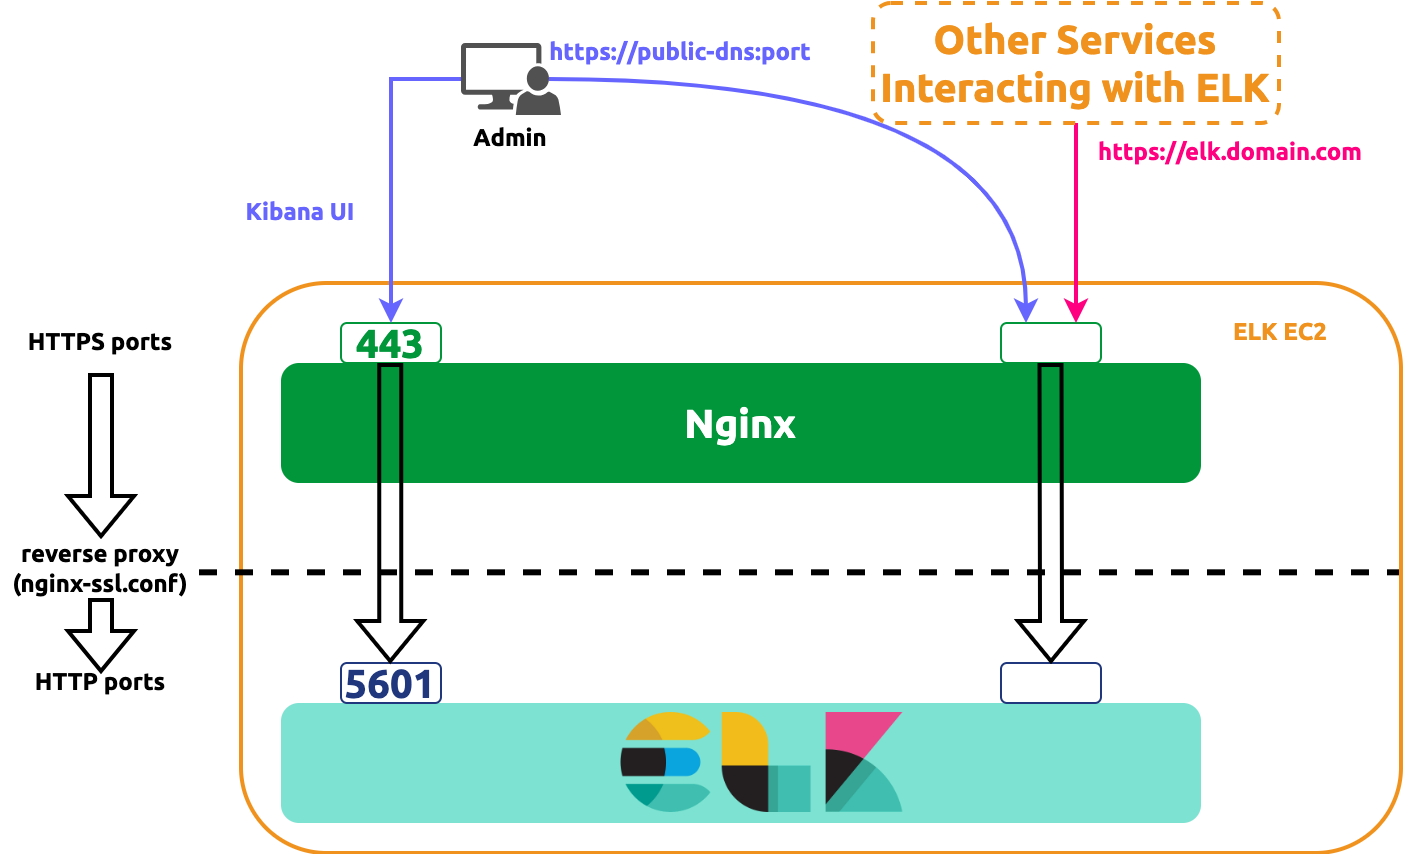

The diagram above was exported from draw.io. Its source (the exported page's mxGraphModel, read from the mxfile embedded in the PNG):
<mxGraphModel dx="1306" dy="1926" grid="1" gridSize="10" guides="1" tooltips="1" connect="1" arrows="1" fold="1" page="1" pageScale="1" pageWidth="850" pageHeight="1100" math="0" shadow="0">
  <root>
    <mxCell id="0" />
    <mxCell id="1" parent="0" />
    <mxCell id="0T_FGqLuQsuZokZaV_jl-1" value="" style="rounded=1;whiteSpace=wrap;html=1;fillColor=none;strokeColor=#F0931E;strokeWidth=2;fontFamily=Ubuntu;fontStyle=1" parent="1" vertex="1">
      <mxGeometry x="190" y="70" width="580" height="285" as="geometry" />
    </mxCell>
    <mxCell id="0T_FGqLuQsuZokZaV_jl-2" value="&lt;font style=&quot;font-size: 20px;&quot; color=&quot;#ffffff&quot;&gt;&lt;span&gt;&lt;br&gt;&lt;/span&gt;&lt;/font&gt;" style="rounded=1;whiteSpace=wrap;html=1;fillColor=#7DE2D1;strokeWidth=5;strokeColor=none;fontFamily=Ubuntu;fontStyle=1" parent="1" vertex="1">
      <mxGeometry x="210" y="280" width="460" height="60" as="geometry" />
    </mxCell>
    <mxCell id="0T_FGqLuQsuZokZaV_jl-3" value="&lt;font style=&quot;font-size: 20px;&quot; color=&quot;#ffffff&quot;&gt;&lt;span&gt;Nginx&lt;/span&gt;&lt;/font&gt;" style="rounded=1;whiteSpace=wrap;html=1;fillColor=#009639;strokeColor=none;strokeWidth=5;fontFamily=Ubuntu;fontStyle=1" parent="1" vertex="1">
      <mxGeometry x="210" y="110" width="460" height="60" as="geometry" />
    </mxCell>
    <mxCell id="0T_FGqLuQsuZokZaV_jl-7" value="&lt;font color=&quot;#009639&quot; size=&quot;1&quot;&gt;&lt;span style=&quot;font-size: 20px;&quot;&gt;443&lt;/span&gt;&lt;/font&gt;" style="rounded=1;whiteSpace=wrap;html=1;strokeColor=#009639;strokeWidth=1;fontFamily=Ubuntu;fontStyle=1" parent="1" vertex="1">
      <mxGeometry x="240" y="90" width="50" height="20" as="geometry" />
    </mxCell>
    <mxCell id="0T_FGqLuQsuZokZaV_jl-8" value="" style="rounded=1;whiteSpace=wrap;html=1;strokeColor=#009639;strokeWidth=1;fontFamily=Ubuntu;fontStyle=1" parent="1" vertex="1">
      <mxGeometry x="570" y="90" width="50" height="20" as="geometry" />
    </mxCell>
    <mxCell id="0T_FGqLuQsuZokZaV_jl-9" value="" style="rounded=1;whiteSpace=wrap;html=1;strokeColor=#20377D;fontFamily=Ubuntu;fontStyle=1" parent="1" vertex="1">
      <mxGeometry x="570" y="260" width="50" height="20" as="geometry" />
    </mxCell>
    <mxCell id="0T_FGqLuQsuZokZaV_jl-10" value="" style="shape=flexArrow;endArrow=classic;html=1;rounded=0;entryX=0.5;entryY=0;entryDx=0;entryDy=0;strokeWidth=2;fontFamily=Ubuntu;fontStyle=1" parent="1" target="0T_FGqLuQsuZokZaV_jl-9" edge="1">
      <mxGeometry width="50" height="50" relative="1" as="geometry">
        <mxPoint x="594.78" y="110" as="sourcePoint" />
        <mxPoint x="594.78" y="256" as="targetPoint" />
      </mxGeometry>
    </mxCell>
    <mxCell id="0T_FGqLuQsuZokZaV_jl-11" value="" style="endArrow=none;dashed=1;html=1;strokeWidth=3;rounded=0;fontFamily=Ubuntu;fontStyle=1" parent="1" edge="1">
      <mxGeometry width="50" height="50" relative="1" as="geometry">
        <mxPoint x="169" y="214.66" as="sourcePoint" />
        <mxPoint x="769" y="214.66" as="targetPoint" />
      </mxGeometry>
    </mxCell>
    <mxCell id="0T_FGqLuQsuZokZaV_jl-12" value="&lt;font&gt;&lt;span&gt;HTTPS ports&lt;/span&gt;&lt;/font&gt;" style="text;html=1;strokeColor=none;fillColor=none;align=center;verticalAlign=middle;whiteSpace=wrap;rounded=0;fontFamily=Ubuntu;fontStyle=1" parent="1" vertex="1">
      <mxGeometry x="70" y="85" width="100" height="30" as="geometry" />
    </mxCell>
    <mxCell id="0T_FGqLuQsuZokZaV_jl-13" value="&lt;font&gt;&lt;span&gt;HTTP ports&lt;/span&gt;&lt;/font&gt;" style="text;html=1;strokeColor=none;fillColor=none;align=center;verticalAlign=middle;whiteSpace=wrap;rounded=0;fontFamily=Ubuntu;fontStyle=1" parent="1" vertex="1">
      <mxGeometry x="70" y="255" width="100" height="30" as="geometry" />
    </mxCell>
    <mxCell id="0T_FGqLuQsuZokZaV_jl-14" value="" style="shape=flexArrow;endArrow=classic;html=1;rounded=0;entryX=0.5;entryY=0;entryDx=0;entryDy=0;strokeWidth=2;fontFamily=Ubuntu;fontStyle=1" parent="1" source="0T_FGqLuQsuZokZaV_jl-16" edge="1">
      <mxGeometry width="50" height="50" relative="1" as="geometry">
        <mxPoint x="120" y="115" as="sourcePoint" />
        <mxPoint x="120" y="265" as="targetPoint" />
      </mxGeometry>
    </mxCell>
    <mxCell id="0T_FGqLuQsuZokZaV_jl-15" value="" style="shape=flexArrow;endArrow=classic;html=1;rounded=0;entryX=0.5;entryY=0;entryDx=0;entryDy=0;strokeWidth=2;fontFamily=Ubuntu;fontStyle=1" parent="1" target="0T_FGqLuQsuZokZaV_jl-16" edge="1">
      <mxGeometry width="50" height="50" relative="1" as="geometry">
        <mxPoint x="120" y="115" as="sourcePoint" />
        <mxPoint x="120" y="265" as="targetPoint" />
      </mxGeometry>
    </mxCell>
    <mxCell id="0T_FGqLuQsuZokZaV_jl-16" value="&lt;font style=&quot;font-size: 12px;&quot;&gt;&lt;span&gt;reverse proxy&lt;br&gt;(nginx-ssl.conf)&lt;br&gt;&lt;/span&gt;&lt;/font&gt;" style="text;html=1;strokeColor=none;fillColor=none;align=center;verticalAlign=middle;whiteSpace=wrap;rounded=0;fontFamily=Ubuntu;fontStyle=1" parent="1" vertex="1">
      <mxGeometry x="70" y="197.5" width="100" height="30" as="geometry" />
    </mxCell>
    <mxCell id="0T_FGqLuQsuZokZaV_jl-17" value="&lt;font color=&quot;#20377d&quot; size=&quot;1&quot;&gt;&lt;span style=&quot;font-size: 20px;&quot;&gt;5601&lt;/span&gt;&lt;/font&gt;" style="rounded=1;whiteSpace=wrap;html=1;strokeColor=#20377D;strokeWidth=1;fontFamily=Ubuntu;fontStyle=1" parent="1" vertex="1">
      <mxGeometry x="240" y="260" width="50" height="20" as="geometry" />
    </mxCell>
    <mxCell id="0T_FGqLuQsuZokZaV_jl-18" style="edgeStyle=orthogonalEdgeStyle;rounded=0;orthogonalLoop=1;jettySize=auto;html=1;strokeWidth=2;strokeColor=#6666FF;fontFamily=Ubuntu;fontStyle=1" parent="1" source="0T_FGqLuQsuZokZaV_jl-21" target="0T_FGqLuQsuZokZaV_jl-7" edge="1">
      <mxGeometry relative="1" as="geometry" />
    </mxCell>
    <mxCell id="0T_FGqLuQsuZokZaV_jl-20" style="edgeStyle=orthogonalEdgeStyle;rounded=0;orthogonalLoop=1;jettySize=auto;html=1;exitX=0.88;exitY=0.5;exitDx=0;exitDy=0;exitPerimeter=0;entryX=0.25;entryY=0;entryDx=0;entryDy=0;curved=1;strokeWidth=2;strokeColor=#6666FF;fontFamily=Ubuntu;fontStyle=1" parent="1" source="0T_FGqLuQsuZokZaV_jl-21" target="0T_FGqLuQsuZokZaV_jl-8" edge="1">
      <mxGeometry relative="1" as="geometry" />
    </mxCell>
    <mxCell id="0T_FGqLuQsuZokZaV_jl-21" value="" style="sketch=0;pointerEvents=1;shadow=0;dashed=0;html=1;strokeColor=none;labelPosition=center;verticalLabelPosition=bottom;verticalAlign=top;align=center;fillColor=#515151;shape=mxgraph.mscae.system_center.admin_console;fontFamily=Ubuntu;fontStyle=1" parent="1" vertex="1">
      <mxGeometry x="300" y="-50" width="50" height="36" as="geometry" />
    </mxCell>
    <mxCell id="0T_FGqLuQsuZokZaV_jl-22" value="&lt;font&gt;&lt;span&gt;Admin&lt;br&gt;&lt;br&gt;&lt;/span&gt;&lt;/font&gt;" style="text;html=1;strokeColor=none;fillColor=none;align=center;verticalAlign=middle;whiteSpace=wrap;rounded=0;fontFamily=Ubuntu;fontStyle=1" parent="1" vertex="1">
      <mxGeometry x="275" y="-10" width="100" height="30" as="geometry" />
    </mxCell>
    <mxCell id="0T_FGqLuQsuZokZaV_jl-23" value="&lt;font&gt;&lt;span&gt;Kibana UI&lt;br&gt;&lt;/span&gt;&lt;/font&gt;" style="text;html=1;strokeColor=none;fillColor=none;align=center;verticalAlign=middle;whiteSpace=wrap;rounded=0;fontColor=#6666FF;fontFamily=Ubuntu;fontStyle=1" parent="1" vertex="1">
      <mxGeometry x="170" y="20" width="100" height="30" as="geometry" />
    </mxCell>
    <mxCell id="0T_FGqLuQsuZokZaV_jl-25" style="edgeStyle=orthogonalEdgeStyle;rounded=0;orthogonalLoop=1;jettySize=auto;html=1;exitX=0.5;exitY=1;exitDx=0;exitDy=0;entryX=0.75;entryY=0;entryDx=0;entryDy=0;strokeWidth=2;strokeColor=#FF0080;fontFamily=Ubuntu;fontStyle=1" parent="1" source="0T_FGqLuQsuZokZaV_jl-26" target="0T_FGqLuQsuZokZaV_jl-8" edge="1">
      <mxGeometry relative="1" as="geometry" />
    </mxCell>
    <mxCell id="0T_FGqLuQsuZokZaV_jl-26" value="&lt;font color=&quot;#f0931e&quot; style=&quot;font-size: 20px;&quot;&gt;&lt;span&gt;Other Services&lt;br&gt;Interacting with ELK&lt;br&gt;&lt;/span&gt;&lt;/font&gt;" style="rounded=1;whiteSpace=wrap;html=1;strokeWidth=2;strokeColor=#F0931E;fontFamily=Ubuntu;fontStyle=1;dashed=1;" parent="1" vertex="1">
      <mxGeometry x="506" y="-70" width="203" height="60" as="geometry" />
    </mxCell>
    <mxCell id="0T_FGqLuQsuZokZaV_jl-35" value="" style="shape=flexArrow;endArrow=classic;html=1;rounded=0;entryX=0.5;entryY=0;entryDx=0;entryDy=0;strokeWidth=2;fontFamily=Ubuntu;fontStyle=1" parent="1" edge="1">
      <mxGeometry width="50" height="50" relative="1" as="geometry">
        <mxPoint x="264.6" y="110" as="sourcePoint" />
        <mxPoint x="264.6" y="260" as="targetPoint" />
      </mxGeometry>
    </mxCell>
    <mxCell id="0T_FGqLuQsuZokZaV_jl-36" value="&lt;font color=&quot;#f0931e&quot;&gt;&lt;span&gt;ELK EC2&lt;/span&gt;&lt;/font&gt;" style="text;html=1;strokeColor=none;fillColor=none;align=center;verticalAlign=middle;whiteSpace=wrap;rounded=0;fontFamily=Ubuntu;fontStyle=1" parent="1" vertex="1">
      <mxGeometry x="660" y="80" width="100" height="30" as="geometry" />
    </mxCell>
    <mxCell id="0T_FGqLuQsuZokZaV_jl-39" value="&lt;font&gt;&lt;span&gt;&lt;font color=&quot;#ff0080&quot;&gt;https://elk.domain.com&lt;/font&gt;&lt;br&gt;&lt;/span&gt;&lt;/font&gt;" style="text;html=1;strokeColor=none;fillColor=none;align=center;verticalAlign=middle;whiteSpace=wrap;rounded=0;fontFamily=Ubuntu;fontStyle=1" parent="1" vertex="1">
      <mxGeometry x="620" y="-10" width="130" height="30" as="geometry" />
    </mxCell>
    <mxCell id="0T_FGqLuQsuZokZaV_jl-40" value="&lt;font&gt;&lt;span&gt;&lt;font color=&quot;#6666ff&quot;&gt;https://public-dns:port&lt;/font&gt;&lt;br&gt;&lt;/span&gt;&lt;/font&gt;" style="text;html=1;strokeColor=none;fillColor=none;align=center;verticalAlign=middle;whiteSpace=wrap;rounded=0;fontFamily=Ubuntu;fontStyle=1" parent="1" vertex="1">
      <mxGeometry x="330" y="-60" width="160" height="30" as="geometry" />
    </mxCell>
    <mxCell id="0T_FGqLuQsuZokZaV_jl-42" value="" style="shape=image;verticalLabelPosition=bottom;labelBackgroundColor=default;verticalAlign=top;aspect=fixed;imageAspect=0;image=https://miro.medium.com/v2/resize:fit:1400/1*vZDu4Bwj2GxQh8t1IjDq4w.png;" parent="1" vertex="1">
      <mxGeometry x="380" y="285" width="141.18" height="50" as="geometry" />
    </mxCell>
  </root>
</mxGraphModel>